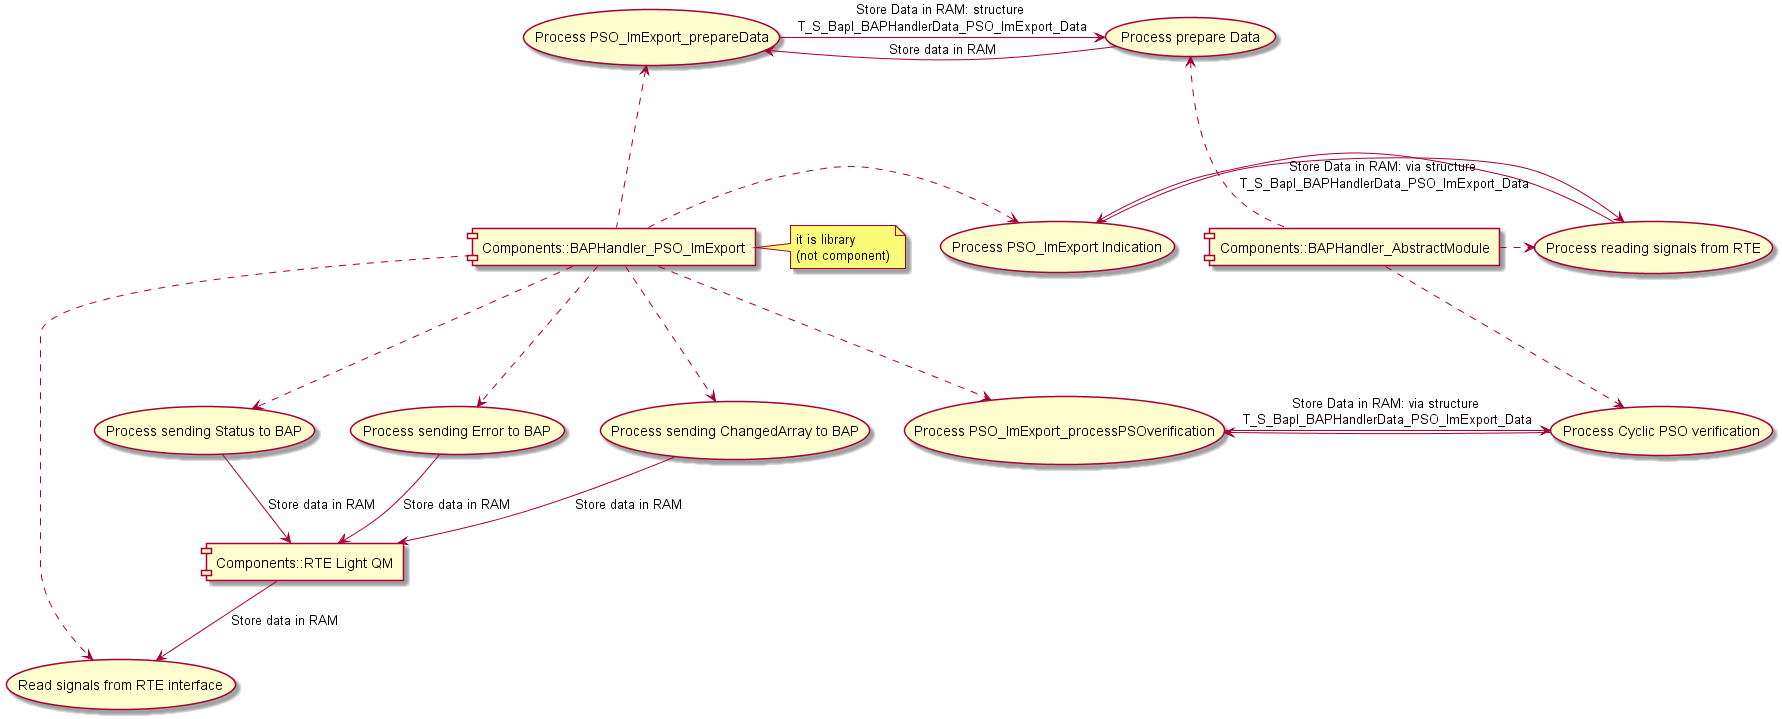

The diagram above was rendered by PlantUML. Its source (embedded in the PNG):
@startuml Data_flow_Diagram.png
  [Components::BAPHandler_PSO_ImExport] as BH_ATN
  note left: it is library \n(not component)
  [Components::BAPHandler_AbstractModule] as BH
  [Components::RTE Light QM] as RTELight  
  (Process prepare Data) as PrepData
  (Process PSO_ImExport_prepareData) as ProcPrepData
  (Process reading signals from RTE) as ProcRTEsig
  (Process PSO_ImExport Indication) as ProcPSO_ImExport
  (Process Cyclic PSO verification) as ProcCyc
  (Process PSO_ImExport_processPSOverification) as ProcCycPSO  
  (Read signals from RTE interface) as ReadRTEs
  (Process sending Status to BAP) as BAPstat
  (Process sending Error to BAP) as BAPerror
  (Process sending ChangedArray to BAP) as BAPchanged  
  BH -u.-> PrepData
  PrepData -r-> ProcPrepData : Store data in RAM
  ProcPrepData -> PrepData : Store Data in RAM: structure \nT_S_BapI_BAPHandlerData_PSO_ImExport_Data
  BH_ATN -u.-> ProcPrepData
  BH -r.-> ProcRTEsig
  ProcRTEsig -right-> ProcPSO_ImExport
  ProcPSO_ImExport -> ProcRTEsig : Store Data in RAM: via structure \nT_S_BapI_BAPHandlerData_PSO_ImExport_Data
  BH_ATN -r.-> ProcPSO_ImExport
  BH -d.-> ProcCyc
  ProcCyc -> ProcCycPSO
  ProcCycPSO -> ProcCyc : Store Data in RAM: via structure \nT_S_BapI_BAPHandlerData_PSO_ImExport_Data
  BH_ATN -d.-> ProcCycPSO
  BH_ATN -.-> ReadRTEs
  RTELight --> ReadRTEs : Store data in RAM
  BH_ATN -.-> BAPstat
  BAPstat --> RTELight : Store data in RAM
  BH_ATN -.-> BAPerror
  BAPerror--> RTELight : Store data in RAM
  BH_ATN -.-> BAPchanged
  BAPchanged --> RTELight : Store data in RAM
@enduml